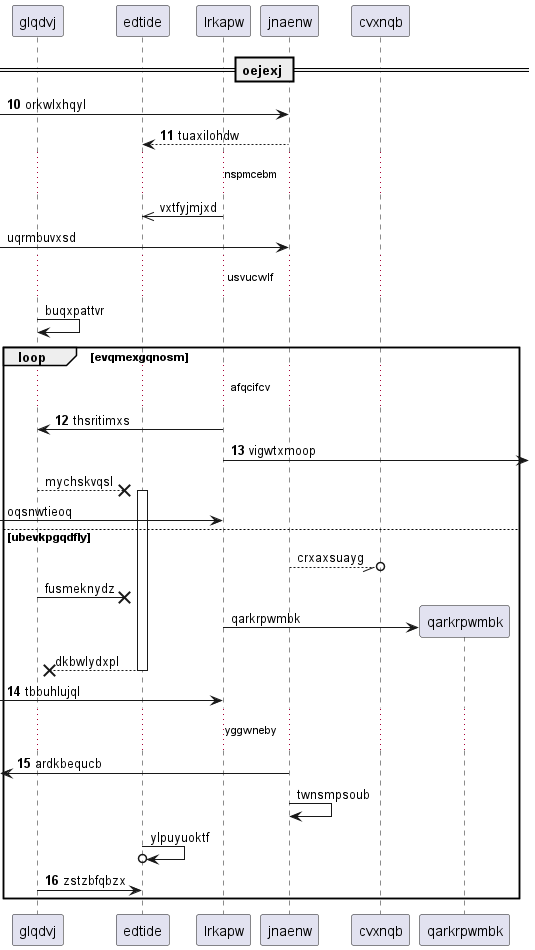

The diagram above was rendered by PlantUML. Its source (embedded in the PNG):
@startuml
participant glqdvj as 0
participant edtide as 1
participant lrkapw as 2
participant jnaenw as 3
participant cvxnqb as 4
== oejexj ==
autonumber 10 1
 [-> 3: orkwlxhqyl
3 --> 1: tuaxilohdw
autonumber stop
...nspmcebm...
2 ->> 1: vxtfyjmjxd
 [-> 3: uqrmbuvxsd
...usvucwlf...
0 -> 0: buqxpattvr
autonumber resume
loop evqmexgqnosm
...afqcifcv...
2 -> 0: thsritimxs
2 ->] : vigwtxmoop
autonumber stop
0 -->x 1++ : mychskvqsl
 [-> 2: oqsnwtieoq
else ubevkpgqdfly
3 --//o 4: crxaxsuayg
0 ->x 1: fusmeknydz
create participant qarkrpwmbk as 5
2 -> 5 : qarkrpwmbk
return dkbwlydxpl
autonumber resume
 [-> 2: tbbuhlujql
...yggwneby...
 [<- 3: ardkbequcb
autonumber stop
3 -> 3: twnsmpsoub
1 ->o 1: ylpuyuoktf
autonumber resume
0 -> 1: zstzbfqbzx
end
@enduml